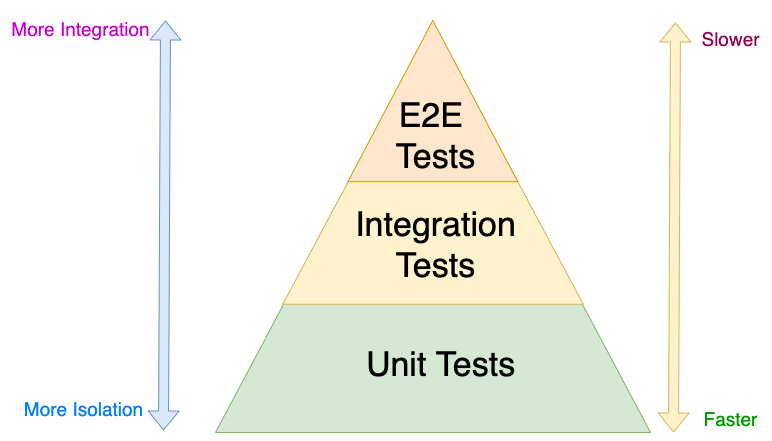

The diagram above was exported from draw.io. Its source (the exported page's mxGraphModel, read from the mxfile embedded in the PNG):
<mxGraphModel dx="1461" dy="690" grid="1" gridSize="10" guides="1" tooltips="1" connect="1" arrows="1" fold="1" page="1" pageScale="1" pageWidth="850" pageHeight="1100" math="0" shadow="0">
  <root>
    <mxCell id="0" />
    <mxCell id="1" parent="0" />
    <mxCell id="3" value="" style="triangle;whiteSpace=wrap;html=1;rotation=-90;fillColor=#d5e8d4;strokeColor=#82b366;" vertex="1" parent="1">
      <mxGeometry x="227.5" y="9.5" width="410" height="435" as="geometry" />
    </mxCell>
    <mxCell id="8" value="" style="triangle;whiteSpace=wrap;html=1;rotation=-90;fillColor=#fff2cc;strokeColor=#d6b656;" vertex="1" parent="1">
      <mxGeometry x="292" y="13" width="281" height="300.48" as="geometry" />
    </mxCell>
    <mxCell id="9" value="" style="triangle;whiteSpace=wrap;html=1;rotation=-90;fillColor=#ffe6cc;strokeColor=#d79b00;" vertex="1" parent="1">
      <mxGeometry x="351.65" y="15.58" width="161.31" height="170" as="geometry" />
    </mxCell>
    <mxCell id="10" value="Unit Tests" style="text;html=1;align=center;verticalAlign=middle;resizable=0;points=[];autosize=1;strokeColor=none;fillColor=none;fontSize=34;" vertex="1" parent="1">
      <mxGeometry x="355" y="340" width="170" height="50" as="geometry" />
    </mxCell>
    <mxCell id="11" value="Integration&lt;br&gt;Tests" style="text;html=1;align=center;verticalAlign=middle;resizable=0;points=[];autosize=1;strokeColor=none;fillColor=none;fontSize=34;" vertex="1" parent="1">
      <mxGeometry x="345" y="195" width="180" height="100" as="geometry" />
    </mxCell>
    <mxCell id="12" value="E2E &lt;br&gt;Tests" style="text;html=1;align=center;verticalAlign=middle;resizable=0;points=[];autosize=1;strokeColor=none;fillColor=none;fontSize=34;" vertex="1" parent="1">
      <mxGeometry x="385" y="85.58000000000001" width="100" height="100" as="geometry" />
    </mxCell>
    <mxCell id="13" value="" style="shape=flexArrow;endArrow=classic;startArrow=classic;html=1;rounded=0;fontSize=34;startSize=6;fillColor=#dae8fc;strokeColor=#6c8ebf;" edge="1" parent="1">
      <mxGeometry width="100" height="100" relative="1" as="geometry">
        <mxPoint x="163" y="430" as="sourcePoint" />
        <mxPoint x="165" y="20" as="targetPoint" />
      </mxGeometry>
    </mxCell>
    <mxCell id="14" value="" style="shape=flexArrow;endArrow=classic;startArrow=classic;html=1;rounded=0;fontSize=34;startSize=6;fillColor=#fff2cc;strokeColor=#d6b656;" edge="1" parent="1">
      <mxGeometry width="100" height="100" relative="1" as="geometry">
        <mxPoint x="673" y="432" as="sourcePoint" />
        <mxPoint x="675" y="22" as="targetPoint" />
      </mxGeometry>
    </mxCell>
    <mxCell id="15" value="&lt;font style=&quot;font-size: 19px;&quot;&gt;More Isolation&lt;/font&gt;" style="text;html=1;align=center;verticalAlign=middle;resizable=0;points=[];autosize=1;strokeColor=none;fillColor=none;fontSize=34;fontColor=#007FFF;" vertex="1" parent="1">
      <mxGeometry x="13" y="380" width="140" height="50" as="geometry" />
    </mxCell>
    <mxCell id="16" value="&lt;font style=&quot;font-size: 19px;&quot;&gt;More Integration&lt;/font&gt;" style="text;html=1;align=center;verticalAlign=middle;resizable=0;points=[];autosize=1;strokeColor=none;fillColor=none;fontSize=34;fontColor=#CC00CC;" vertex="1" parent="1">
      <mxGeometry y="-1.4210854715202004e-14" width="160" height="50" as="geometry" />
    </mxCell>
    <mxCell id="17" value="&lt;font style=&quot;font-size: 19px;&quot;&gt;Faster&lt;/font&gt;" style="text;html=1;align=center;verticalAlign=middle;resizable=0;points=[];autosize=1;strokeColor=none;fillColor=none;fontSize=34;labelBackgroundColor=none;fontColor=#009900;" vertex="1" parent="1">
      <mxGeometry x="690" y="390" width="80" height="50" as="geometry" />
    </mxCell>
    <mxCell id="18" value="&lt;font style=&quot;font-size: 19px;&quot;&gt;Slower&lt;/font&gt;" style="text;html=1;align=center;verticalAlign=middle;resizable=0;points=[];autosize=1;strokeColor=none;fillColor=none;fontSize=34;fontColor=#99004D;" vertex="1" parent="1">
      <mxGeometry x="690" y="9.5" width="80" height="50" as="geometry" />
    </mxCell>
  </root>
</mxGraphModel>